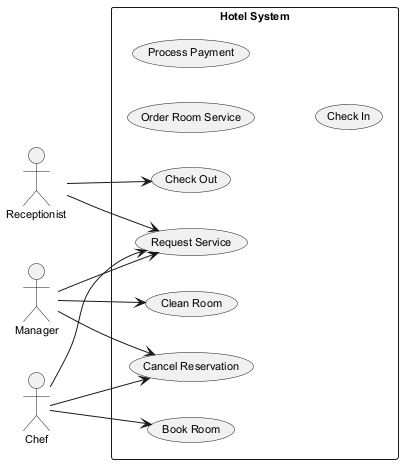

The diagram above was rendered by PlantUML. Its source (embedded in the PNG):
@startuml
skinparam backgroundColor #FFFFFF
skinparam classBackgroundColor #E8F4FA
skinparam classBorderColor #2C7DA0
skinparam defaultFontSize 11
left to right direction
actor "Manager" as Manager
actor "Receptionist" as Receptionist
actor "Chef" as Chef
rectangle "Hotel System" {
  usecase "Cancel Reservation" as UC_CancelReservation
  usecase "Order Room Service" as UC_OrderRoomService
  usecase "Book Room" as UC_BookRoom
  usecase "Process Payment" as UC_ProcessPayment
  usecase "Clean Room" as UC_CleanRoom
  usecase "Check In" as UC_CheckIn
  usecase "Request Service" as UC_RequestService
  usecase "Check Out" as UC_CheckOut
}
Manager --> UC_RequestService
Manager --> UC_CleanRoom
Manager --> UC_CancelReservation
Receptionist --> UC_RequestService
Receptionist --> UC_CheckOut
Chef --> UC_RequestService
Chef --> UC_CancelReservation
Chef --> UC_BookRoom
@enduml